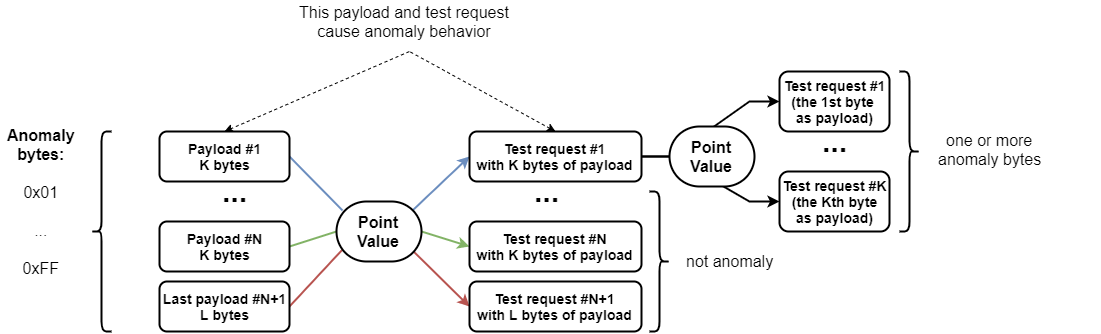

The diagram above was exported from draw.io. Its source (the exported page's mxGraphModel, read from the mxfile embedded in the PNG):
<mxGraphModel dx="2210" dy="785" grid="1" gridSize="10" guides="1" tooltips="1" connect="1" arrows="1" fold="1" page="1" pageScale="1" pageWidth="850" pageHeight="1100" math="0" shadow="0">
  <root>
    <mxCell id="0" />
    <mxCell id="1" parent="0" />
    <mxCell id="2" style="rounded=0;orthogonalLoop=1;jettySize=auto;html=1;exitX=1;exitY=0.5;exitDx=0;exitDy=0;entryX=0.071;entryY=0.15;entryDx=0;entryDy=0;strokeWidth=2;fontSize=30;endArrow=none;endFill=0;fillColor=#dae8fc;strokeColor=#6c8ebf;entryPerimeter=0;" edge="1" source="4" target="12" parent="1">
      <mxGeometry relative="1" as="geometry" />
    </mxCell>
    <mxCell id="3" style="rounded=0;orthogonalLoop=1;jettySize=auto;html=1;exitX=0.5;exitY=0;exitDx=0;exitDy=0;endArrow=none;endFill=0;dashed=1;startArrow=classic;startFill=1;" edge="1" source="4" parent="1">
      <mxGeometry relative="1" as="geometry">
        <mxPoint x="380" y="200" as="targetPoint" />
      </mxGeometry>
    </mxCell>
    <mxCell id="4" value="Payload #1&lt;br style=&quot;font-size: 14px;&quot;&gt;K bytes" style="rounded=1;whiteSpace=wrap;html=1;strokeWidth=2;fontStyle=1;fontSize=14;" vertex="1" parent="1">
      <mxGeometry x="130" y="280" width="130" height="50" as="geometry" />
    </mxCell>
    <mxCell id="5" style="edgeStyle=none;rounded=0;orthogonalLoop=1;jettySize=auto;html=1;exitX=1;exitY=0.5;exitDx=0;exitDy=0;entryX=0;entryY=0.5;entryDx=0;entryDy=0;endArrow=none;endFill=0;strokeWidth=2;fontSize=30;fillColor=#d5e8d4;strokeColor=#82b366;" edge="1" source="6" target="12" parent="1">
      <mxGeometry relative="1" as="geometry" />
    </mxCell>
    <mxCell id="6" value="Payload #N&lt;br style=&quot;font-size: 14px;&quot;&gt;K bytes" style="rounded=1;whiteSpace=wrap;html=1;strokeWidth=2;fontStyle=1;fontSize=14;" vertex="1" parent="1">
      <mxGeometry x="130" y="370" width="130" height="50" as="geometry" />
    </mxCell>
    <mxCell id="7" style="edgeStyle=none;rounded=0;orthogonalLoop=1;jettySize=auto;html=1;exitX=1;exitY=0.5;exitDx=0;exitDy=0;entryX=0.082;entryY=0.783;entryDx=0;entryDy=0;endArrow=none;endFill=0;strokeWidth=2;fontSize=30;fillColor=#f8cecc;strokeColor=#b85450;entryPerimeter=0;" edge="1" source="8" target="12" parent="1">
      <mxGeometry relative="1" as="geometry" />
    </mxCell>
    <mxCell id="8" value="Last payload #N+1&lt;br style=&quot;font-size: 14px;&quot;&gt;L bytes" style="rounded=1;whiteSpace=wrap;html=1;strokeWidth=2;fontStyle=1;fontSize=14;" vertex="1" parent="1">
      <mxGeometry x="130" y="430" width="130" height="50" as="geometry" />
    </mxCell>
    <mxCell id="9" style="edgeStyle=none;rounded=0;orthogonalLoop=1;jettySize=auto;html=1;exitX=0.894;exitY=0.15;exitDx=0;exitDy=0;entryX=0;entryY=0.5;entryDx=0;entryDy=0;endArrow=classic;endFill=1;strokeWidth=2;fontSize=30;fillColor=#dae8fc;strokeColor=#6c8ebf;exitPerimeter=0;" edge="1" source="12" target="17" parent="1">
      <mxGeometry relative="1" as="geometry">
        <mxPoint x="372" y="365" as="sourcePoint" />
      </mxGeometry>
    </mxCell>
    <mxCell id="10" style="edgeStyle=none;rounded=0;orthogonalLoop=1;jettySize=auto;html=1;exitX=1;exitY=0.5;exitDx=0;exitDy=0;entryX=0;entryY=0.5;entryDx=0;entryDy=0;endArrow=classic;endFill=1;strokeWidth=2;fontSize=30;fillColor=#d5e8d4;strokeColor=#82b366;" edge="1" source="12" target="18" parent="1">
      <mxGeometry relative="1" as="geometry">
        <mxPoint x="372" y="380" as="sourcePoint" />
      </mxGeometry>
    </mxCell>
    <mxCell id="11" style="edgeStyle=none;rounded=0;orthogonalLoop=1;jettySize=auto;html=1;exitX=0.906;exitY=0.833;exitDx=0;exitDy=0;entryX=0;entryY=0.5;entryDx=0;entryDy=0;endArrow=classic;endFill=1;strokeWidth=2;fontSize=30;fillColor=#f8cecc;strokeColor=#b85450;exitPerimeter=0;" edge="1" source="12" target="19" parent="1">
      <mxGeometry relative="1" as="geometry">
        <mxPoint x="372" y="395" as="sourcePoint" />
      </mxGeometry>
    </mxCell>
    <mxCell id="12" value="Point&lt;br style=&quot;font-size: 16px;&quot;&gt;Value" style="rounded=1;whiteSpace=wrap;html=1;strokeWidth=2;fontStyle=1;arcSize=50;fontSize=16;" vertex="1" parent="1">
      <mxGeometry x="307" y="350" width="85" height="60" as="geometry" />
    </mxCell>
    <mxCell id="13" value="" style="shape=curlyBracket;whiteSpace=wrap;html=1;rounded=1;strokeWidth=2;" vertex="1" parent="1">
      <mxGeometry x="62" y="280" width="20" height="200" as="geometry" />
    </mxCell>
    <mxCell id="14" style="edgeStyle=entityRelationEdgeStyle;rounded=0;orthogonalLoop=1;jettySize=auto;html=1;entryX=0;entryY=0.5;entryDx=0;entryDy=0;fontSize=30;strokeWidth=2;exitX=1;exitY=0.5;exitDx=0;exitDy=0;" edge="1" source="17" target="25" parent="1">
      <mxGeometry relative="1" as="geometry">
        <mxPoint x="613" y="310" as="sourcePoint" />
      </mxGeometry>
    </mxCell>
    <mxCell id="15" style="edgeStyle=entityRelationEdgeStyle;rounded=0;orthogonalLoop=1;jettySize=auto;html=1;fontSize=30;strokeWidth=2;exitX=1;exitY=0.5;exitDx=0;exitDy=0;" edge="1" source="17" target="26" parent="1">
      <mxGeometry relative="1" as="geometry">
        <mxPoint x="630" y="320" as="sourcePoint" />
      </mxGeometry>
    </mxCell>
    <mxCell id="16" style="edgeStyle=none;rounded=0;orthogonalLoop=1;jettySize=auto;html=1;exitX=0.5;exitY=0;exitDx=0;exitDy=0;dashed=1;endArrow=none;endFill=0;startArrow=classic;startFill=1;" edge="1" source="17" parent="1">
      <mxGeometry relative="1" as="geometry">
        <mxPoint x="380" y="200" as="targetPoint" />
      </mxGeometry>
    </mxCell>
    <mxCell id="17" value="Test request #1&lt;br style=&quot;font-size: 14px;&quot;&gt;with K bytes of payload" style="rounded=1;whiteSpace=wrap;html=1;strokeWidth=2;fontStyle=1;fontSize=14;" vertex="1" parent="1">
      <mxGeometry x="440" y="280" width="172" height="50" as="geometry" />
    </mxCell>
    <mxCell id="18" value="Test request #N&lt;br style=&quot;font-size: 14px;&quot;&gt;with K bytes of payload" style="rounded=1;whiteSpace=wrap;html=1;strokeWidth=2;fontStyle=1;fontSize=14;" vertex="1" parent="1">
      <mxGeometry x="440" y="370" width="172" height="50" as="geometry" />
    </mxCell>
    <mxCell id="19" value="Test request #N+1&lt;br style=&quot;font-size: 14px;&quot;&gt;with L bytes of payload" style="rounded=1;whiteSpace=wrap;html=1;strokeWidth=2;fontStyle=1;fontSize=14;" vertex="1" parent="1">
      <mxGeometry x="440" y="430" width="172" height="50" as="geometry" />
    </mxCell>
    <mxCell id="20" value="" style="shape=curlyBracket;whiteSpace=wrap;html=1;rounded=1;strokeWidth=2;flipH=1;" vertex="1" parent="1">
      <mxGeometry x="620" y="340" width="20" height="140" as="geometry" />
    </mxCell>
    <mxCell id="21" value="Anomaly&lt;br&gt;bytes:&lt;br&gt;&lt;br&gt;&lt;span style=&quot;font-weight: normal&quot;&gt;0x01&lt;br style=&quot;font-size: 16px&quot;&gt;&lt;br style=&quot;font-size: 16px&quot;&gt;...&lt;br style=&quot;font-size: 16px&quot;&gt;&lt;br style=&quot;font-size: 16px&quot;&gt;0xFF&lt;/span&gt;" style="text;html=1;align=center;verticalAlign=middle;resizable=0;points=[];;autosize=1;fontSize=16;fontStyle=1" vertex="1" parent="1">
      <mxGeometry x="-28" y="270" width="80" height="160" as="geometry" />
    </mxCell>
    <mxCell id="22" value="..." style="text;html=1;align=center;verticalAlign=middle;resizable=0;points=[];;autosize=1;fontSize=30;fontStyle=1" vertex="1" parent="1">
      <mxGeometry x="185" y="320" width="40" height="40" as="geometry" />
    </mxCell>
    <mxCell id="23" value="..." style="text;html=1;align=center;verticalAlign=middle;resizable=0;points=[];;autosize=1;fontSize=30;fontStyle=1" vertex="1" parent="1">
      <mxGeometry x="497" y="320" width="40" height="40" as="geometry" />
    </mxCell>
    <mxCell id="24" value="&lt;font style=&quot;font-size: 16px&quot;&gt;not anomaly&lt;/font&gt;" style="text;html=1;align=center;verticalAlign=middle;resizable=0;points=[];;autosize=1;fontSize=30;" vertex="1" parent="1">
      <mxGeometry x="650" y="380" width="100" height="50" as="geometry" />
    </mxCell>
    <mxCell id="25" value="Test request #1&lt;br style=&quot;font-size: 14px;&quot;&gt;(the 1st byte &lt;br style=&quot;font-size: 14px;&quot;&gt;as payload)" style="rounded=1;whiteSpace=wrap;html=1;strokeWidth=2;fontStyle=1;fontSize=14;" vertex="1" parent="1">
      <mxGeometry x="750" y="220" width="110" height="60" as="geometry" />
    </mxCell>
    <mxCell id="26" value="Test request #K&lt;br style=&quot;font-size: 14px;&quot;&gt;(the Kth byte&lt;br style=&quot;font-size: 14px;&quot;&gt;as payload)" style="rounded=1;whiteSpace=wrap;html=1;strokeWidth=2;fontStyle=1;fontSize=14;labelBackgroundColor=#ffffff;" vertex="1" parent="1">
      <mxGeometry x="750" y="320" width="110" height="60" as="geometry" />
    </mxCell>
    <mxCell id="27" value="..." style="text;html=1;align=center;verticalAlign=middle;resizable=0;points=[];;autosize=1;fontSize=30;fontStyle=1" vertex="1" parent="1">
      <mxGeometry x="785" y="270" width="40" height="40" as="geometry" />
    </mxCell>
    <mxCell id="28" value="" style="shape=curlyBracket;whiteSpace=wrap;html=1;rounded=1;strokeWidth=2;flipH=1;" vertex="1" parent="1">
      <mxGeometry x="870" y="220" width="20" height="160" as="geometry" />
    </mxCell>
    <mxCell id="29" value="&lt;font style=&quot;font-size: 16px ; line-height: 1%&quot;&gt;one or more&lt;br&gt;&lt;/font&gt;" style="text;html=1;align=center;verticalAlign=middle;resizable=0;points=[];;autosize=1;fontSize=30;spacing=0;" vertex="1" parent="1">
      <mxGeometry x="910" y="264" width="100" height="40" as="geometry" />
    </mxCell>
    <mxCell id="30" value="anomaly bytes" style="text;html=1;fontSize=16;align=center;" vertex="1" parent="1">
      <mxGeometry x="850" y="292" width="220" height="50" as="geometry" />
    </mxCell>
    <mxCell id="31" value="This payload and test request&lt;br style=&quot;font-size: 16px;&quot;&gt;cause anomaly behavior" style="text;html=1;align=center;verticalAlign=middle;resizable=0;points=[];;autosize=1;fontSize=16;" vertex="1" parent="1">
      <mxGeometry x="260" y="150" width="230" height="40" as="geometry" />
    </mxCell>
    <mxCell id="32" value="Point&lt;br style=&quot;font-size: 16px;&quot;&gt;Value" style="rounded=1;whiteSpace=wrap;html=1;strokeWidth=2;fontStyle=1;arcSize=50;fontSize=16;" vertex="1" parent="1">
      <mxGeometry x="640" y="275" width="85" height="60" as="geometry" />
    </mxCell>
  </root>
</mxGraphModel>